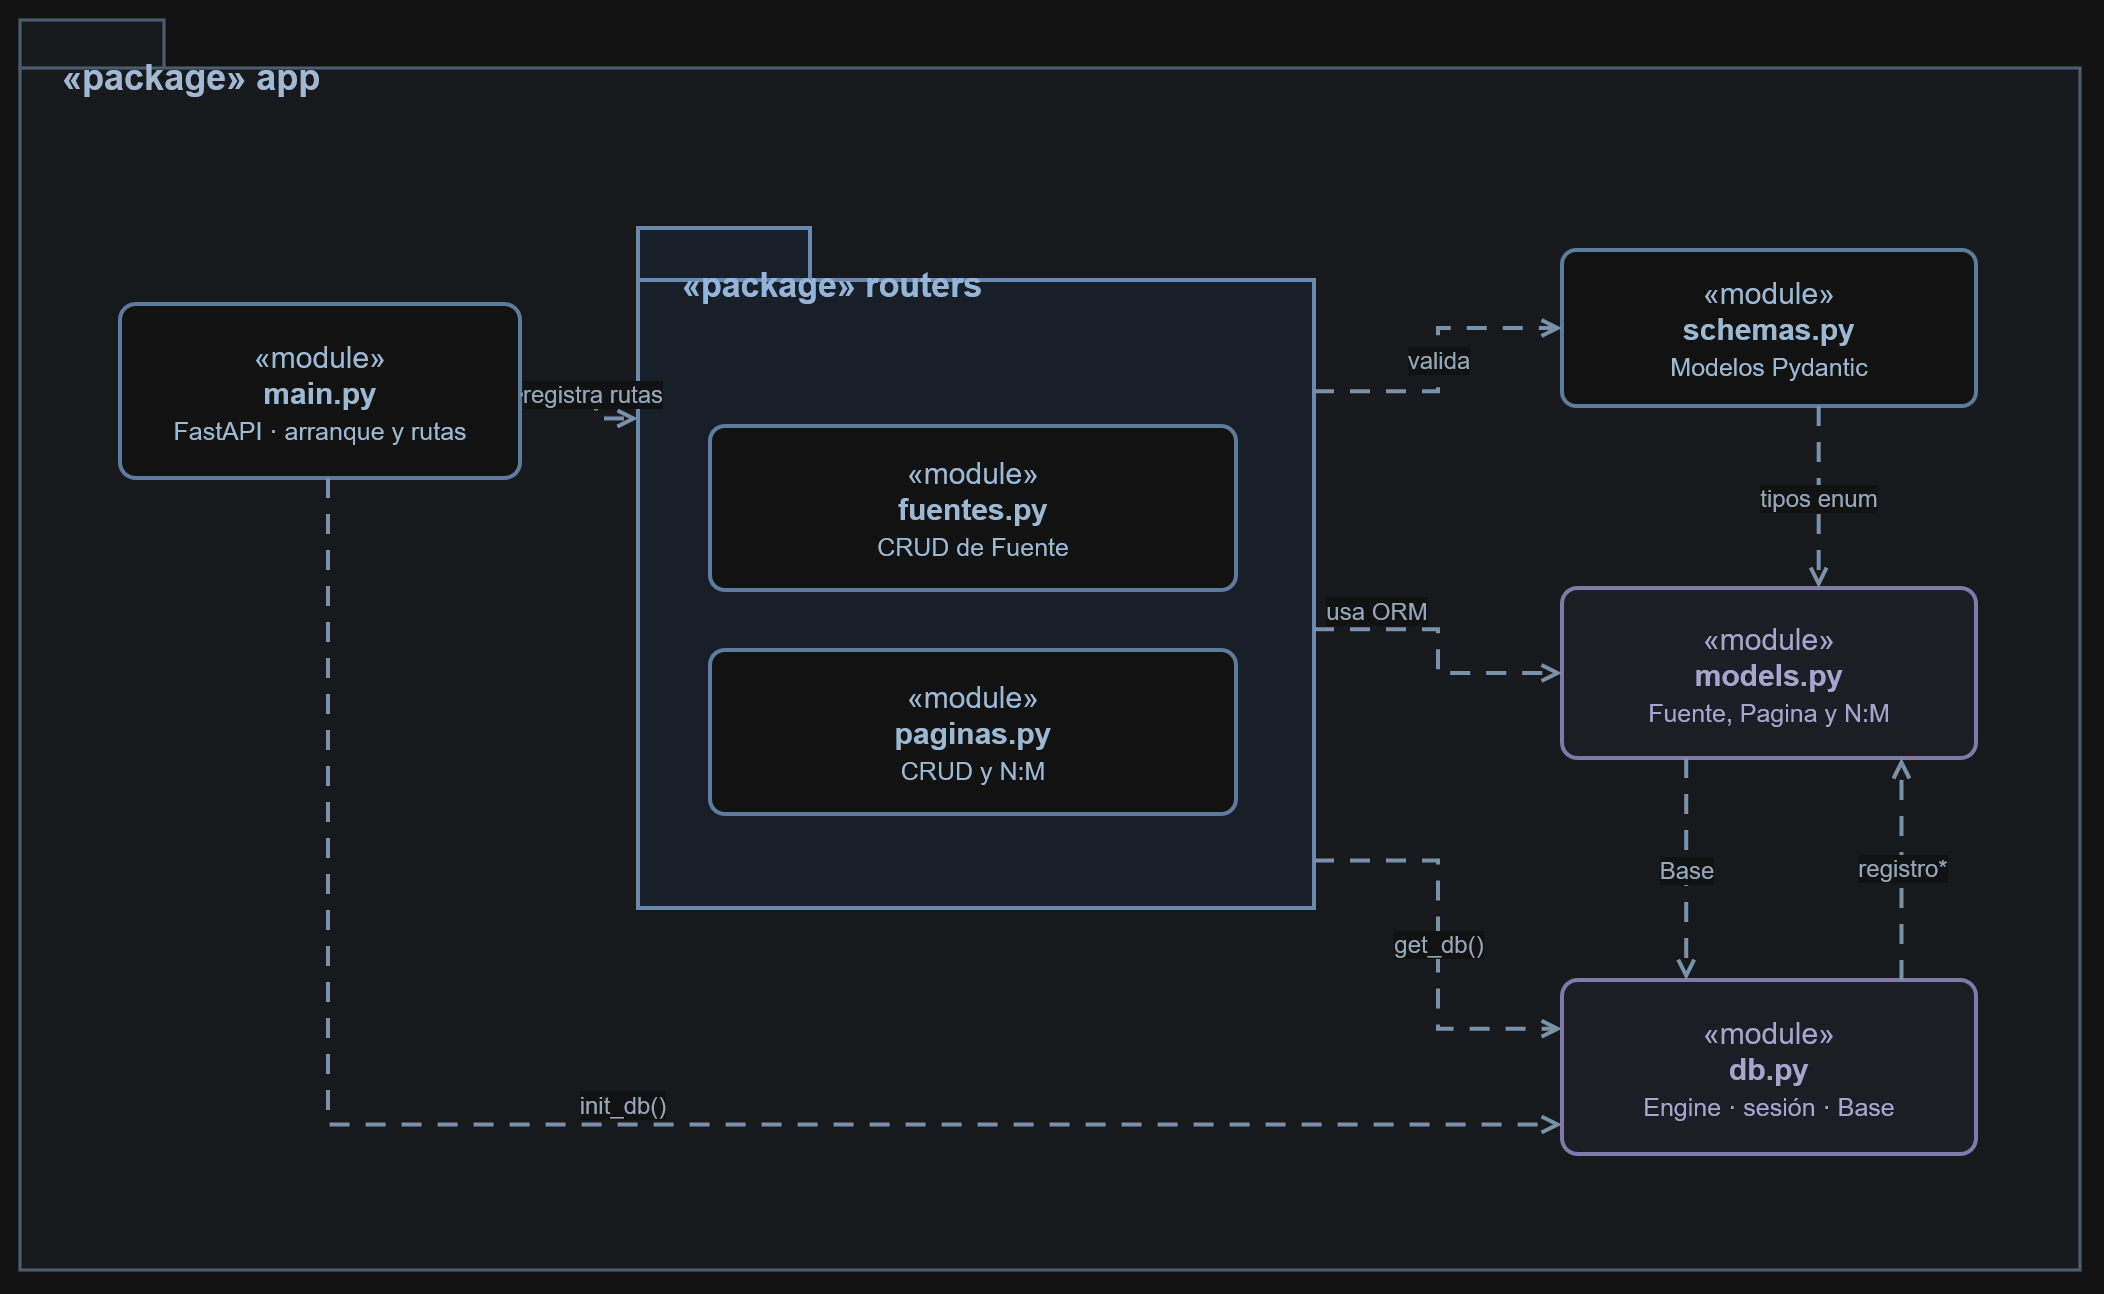

The diagram above was exported from draw.io. Its source (the exported page's mxGraphModel, read from the mxfile embedded in the PNG):
<mxGraphModel adaptiveColors="auto" dx="1100" dy="720" grid="1" gridSize="10" guides="1" tooltips="1" connect="1" arrows="1" fold="1" page="1" pageScale="1" pageWidth="1100" pageHeight="710">
  <root>
    <mxCell id="0" />
    <mxCell id="1" parent="0" />
    <mxCell id="app" parent="1" style="shape=folder;tabWidth=72;tabHeight=24;tabPosition=left;fillColor=#F4F7FB;strokeColor=#9AAFC4;strokeWidth=1.6;fontStyle=1;fontSize=18;fontColor=#294563;align=left;verticalAlign=top;spacingTop=11;spacingLeft=19;html=1;whiteSpace=wrap;" value="«package»  app" vertex="1">
      <mxGeometry height="625" width="1030" x="35" y="50" as="geometry" />
    </mxCell>
    <mxCell id="main" parent="1" style="rounded=1;arcSize=9;fillColor=#FFFFFF;strokeColor=#6B8EB5;strokeWidth=2;align=center;verticalAlign=middle;fontColor=#244665;fontSize=15;html=1;whiteSpace=wrap;" value="«module»&lt;br&gt;&lt;b&gt;main.py&lt;/b&gt;&lt;br&gt;&lt;small&gt;FastAPI · arranque y rutas&lt;/small&gt;" vertex="1">
      <mxGeometry height="87" width="200" x="85" y="192" as="geometry" />
    </mxCell>
    <mxCell id="routers" parent="1" style="shape=folder;tabWidth=86;tabHeight=26;tabPosition=left;fillColor=#EAF1FB;strokeColor=#587EAB;strokeWidth=2;fontStyle=1;fontSize=17;fontColor=#244C77;align=left;verticalAlign=top;spacingTop=12;spacingLeft=20;html=1;whiteSpace=wrap;" value="«package»  routers" vertex="1">
      <mxGeometry height="340" width="338" x="344" y="154" as="geometry" />
    </mxCell>
    <mxCell id="fuentes" parent="1" style="rounded=1;arcSize=9;fillColor=#FFFFFF;strokeColor=#6B8EB5;strokeWidth=2;align=center;verticalAlign=middle;fontColor=#244665;fontSize=15;html=1;whiteSpace=wrap;" value="«module»&lt;br&gt;&lt;b&gt;fuentes.py&lt;/b&gt;&lt;br&gt;&lt;small&gt;CRUD de Fuente&lt;/small&gt;" vertex="1">
      <mxGeometry height="82" width="263" x="380" y="253" as="geometry" />
    </mxCell>
    <mxCell id="paginas" parent="1" style="rounded=1;arcSize=9;fillColor=#FFFFFF;strokeColor=#6B8EB5;strokeWidth=2;align=center;verticalAlign=middle;fontColor=#244665;fontSize=15;html=1;whiteSpace=wrap;" value="«module»&lt;br&gt;&lt;b&gt;paginas.py&lt;/b&gt;&lt;br&gt;&lt;small&gt;CRUD y N:M&lt;/small&gt;" vertex="1">
      <mxGeometry height="82" width="263" x="380" y="365" as="geometry" />
    </mxCell>
    <mxCell id="schemas" parent="1" style="rounded=1;arcSize=9;fillColor=#FFFFFF;strokeColor=#6B8EB5;strokeWidth=2;align=center;verticalAlign=middle;fontColor=#244665;fontSize=15;html=1;whiteSpace=wrap;" value="«module»&lt;br&gt;&lt;b&gt;schemas.py&lt;/b&gt;&lt;br&gt;&lt;small&gt;Modelos Pydantic&lt;/small&gt;" vertex="1">
      <mxGeometry height="78" width="207" x="806" y="165" as="geometry" />
    </mxCell>
    <mxCell id="models" parent="1" style="rounded=1;arcSize=9;fillColor=#EFF1FA;strokeColor=#857CB4;strokeWidth=2;align=center;verticalAlign=middle;fontColor=#514C7C;fontSize=15;html=1;whiteSpace=wrap;" value="«module»&lt;br&gt;&lt;b&gt;models.py&lt;/b&gt;&lt;br&gt;&lt;small&gt;Fuente, Pagina y N:M&lt;/small&gt;" vertex="1">
      <mxGeometry height="85" width="207" x="806" y="334" as="geometry" />
    </mxCell>
    <mxCell id="db" parent="1" style="rounded=1;arcSize=9;fillColor=#EFF1FA;strokeColor=#857CB4;strokeWidth=2;align=center;verticalAlign=middle;fontColor=#514C7C;fontSize=15;html=1;whiteSpace=wrap;" value="«module»&lt;br&gt;&lt;b&gt;db.py&lt;/b&gt;&lt;br&gt;&lt;small&gt;Engine · sesión · Base&lt;/small&gt;" vertex="1">
      <mxGeometry height="87" width="207" x="806" y="530" as="geometry" />
    </mxCell>
    <mxCell id="m-routers" edge="1" parent="1" source="main" style="edgeStyle=orthogonalEdgeStyle;orthogonalLoop=1;jettySize=auto;rounded=0;dashed=1;dashPattern=5 4;strokeWidth=2;strokeColor=#54728F;endArrow=open;endFill=0;fontSize=12;fontColor=#41596F;labelBackgroundColor=#FFFFFF;html=1;exitX=1;exitY=0.52;entryX=0;entryY=0.28;labelPlacement=auto;libavoidRouting=1;" target="routers" value="registra rutas">
      <mxGeometry relative="1" as="geometry">
        <Array as="points">
          <mxPoint x="323" y="237" />
          <mxPoint x="323" y="249" />
        </Array>
      </mxGeometry>
    </mxCell>
    <mxCell id="m-db" edge="1" parent="1" source="main" style="edgeStyle=orthogonalEdgeStyle;orthogonalLoop=1;jettySize=auto;rounded=0;dashed=1;dashPattern=5 4;strokeWidth=2;strokeColor=#54728F;endArrow=open;endFill=0;fontSize=12;fontColor=#41596F;labelBackgroundColor=#FFFFFF;html=1;exitX=0.52;exitY=1;entryX=0;entryY=0.83;labelPlacement=auto;libavoidRouting=1;" target="db" value="init_db()">
      <mxGeometry relative="1" as="geometry">
        <Array as="points">
          <mxPoint x="189" y="602" />
        </Array>
      </mxGeometry>
    </mxCell>
    <mxCell id="routers-schemas" edge="1" parent="1" source="routers" style="edgeStyle=orthogonalEdgeStyle;orthogonalLoop=1;jettySize=auto;rounded=0;dashed=1;dashPattern=5 4;strokeWidth=2;strokeColor=#54728F;endArrow=open;endFill=0;fontSize=12;fontColor=#41596F;labelBackgroundColor=#FFFFFF;html=1;exitX=1;exitY=0.24;entryX=0;entryY=0.5;labelPlacement=auto;libavoidRouting=1;" target="schemas" value="valida">
      <mxGeometry relative="1" as="geometry">
        <Array as="points">
          <mxPoint x="744" y="236" />
          <mxPoint x="744" y="204" />
        </Array>
      </mxGeometry>
    </mxCell>
    <mxCell id="routers-models" edge="1" parent="1" source="routers" style="edgeStyle=orthogonalEdgeStyle;orthogonalLoop=1;jettySize=auto;rounded=0;dashed=1;dashPattern=5 4;strokeWidth=2;strokeColor=#54728F;endArrow=open;endFill=0;fontSize=12;fontColor=#41596F;labelBackgroundColor=#FFFFFF;html=1;exitX=1;exitY=0.59;entryX=0;entryY=0.5;labelPlacement=auto;libavoidRouting=1;" target="models" value="usa ORM">
      <mxGeometry relative="1" as="geometry">
        <Array as="points">
          <mxPoint x="744" y="355" />
          <mxPoint x="744" y="377" />
        </Array>
      </mxGeometry>
    </mxCell>
    <mxCell id="routers-db" edge="1" parent="1" source="routers" style="edgeStyle=orthogonalEdgeStyle;orthogonalLoop=1;jettySize=auto;rounded=0;dashed=1;dashPattern=5 4;strokeWidth=2;strokeColor=#54728F;endArrow=open;endFill=0;fontSize=12;fontColor=#41596F;labelBackgroundColor=#FFFFFF;html=1;exitX=1;exitY=0.93;entryX=0;entryY=0.28;labelPlacement=auto;libavoidRouting=1;" target="db" value="get_db()">
      <mxGeometry relative="1" as="geometry">
        <Array as="points">
          <mxPoint x="744" y="470" />
          <mxPoint x="744" y="554" />
        </Array>
      </mxGeometry>
    </mxCell>
    <mxCell id="schema-models" edge="1" parent="1" source="schemas" style="edgeStyle=orthogonalEdgeStyle;orthogonalLoop=1;jettySize=auto;rounded=0;dashed=1;dashPattern=5 4;strokeWidth=2;strokeColor=#54728F;endArrow=open;endFill=0;fontSize=12;fontColor=#41596F;labelBackgroundColor=#FFFFFF;html=1;exitX=0.62;exitY=1;entryX=0.62;entryY=0;labelPlacement=auto;libavoidRouting=1;" target="models" value="tipos enum">
      <mxGeometry relative="1" as="geometry">
        <Array as="points" />
      </mxGeometry>
    </mxCell>
    <mxCell id="models-db" edge="1" parent="1" source="models" style="edgeStyle=orthogonalEdgeStyle;orthogonalLoop=1;jettySize=auto;rounded=0;dashed=1;dashPattern=5 4;strokeWidth=2;strokeColor=#54728F;endArrow=open;endFill=0;fontSize=12;fontColor=#41596F;labelBackgroundColor=#FFFFFF;html=1;exitX=0.3;exitY=1;entryX=0.3;entryY=0;labelPlacement=auto;libavoidRouting=1;" target="db" value="Base">
      <mxGeometry relative="1" as="geometry">
        <Array as="points" />
      </mxGeometry>
    </mxCell>
    <mxCell id="db-models" edge="1" parent="1" source="db" style="edgeStyle=orthogonalEdgeStyle;orthogonalLoop=1;jettySize=auto;rounded=0;dashed=1;dashPattern=5 4;strokeWidth=2;strokeColor=#54728F;endArrow=open;endFill=0;fontSize=12;fontColor=#41596F;labelBackgroundColor=#FFFFFF;html=1;exitX=0.82;exitY=0;entryX=0.82;entryY=1;labelPlacement=auto;libavoidRouting=1;" target="models" value="registro*">
      <mxGeometry relative="1" as="geometry">
        <Array as="points" />
      </mxGeometry>
    </mxCell>
  </root>
</mxGraphModel>